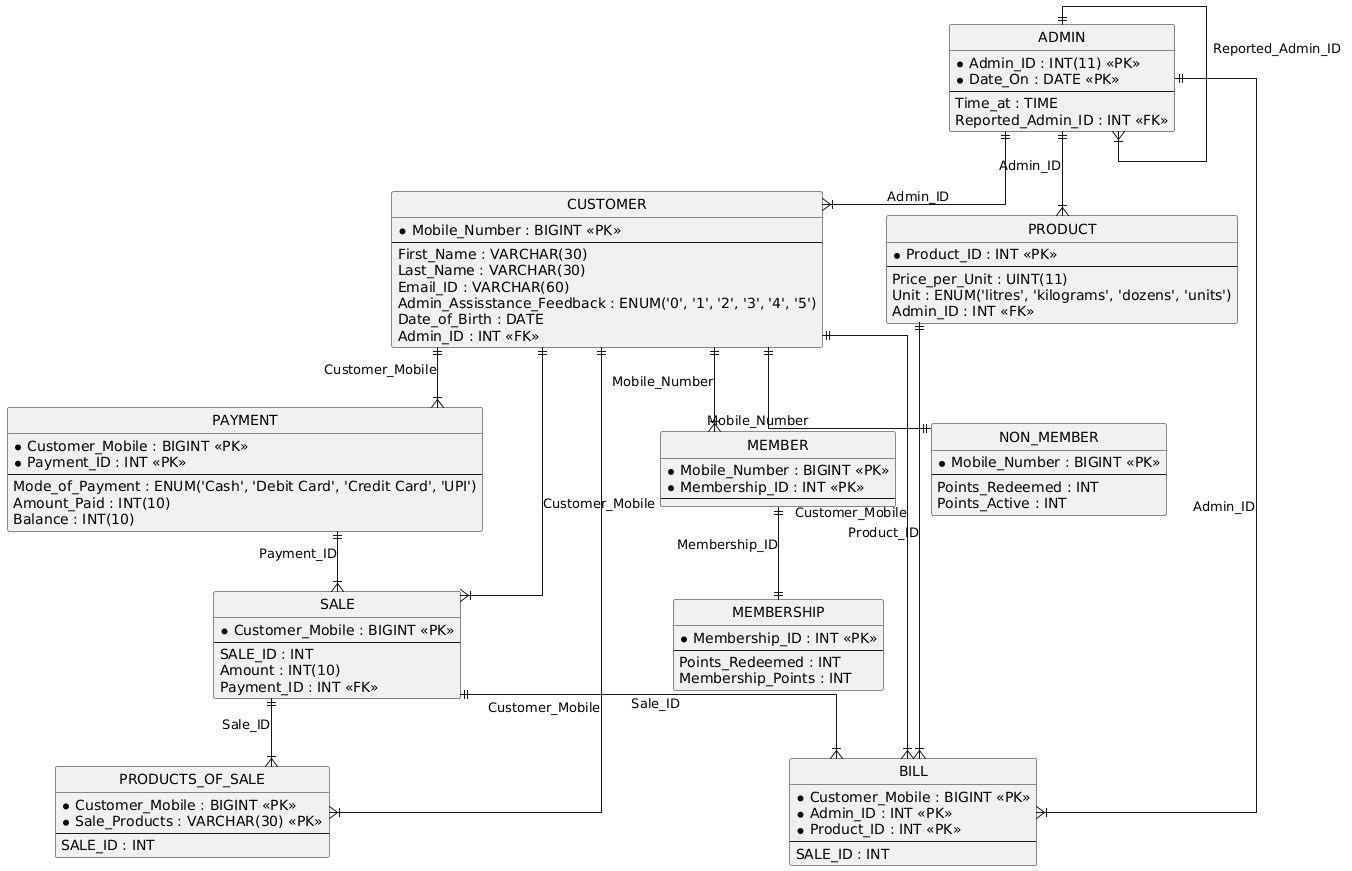

The diagram above was rendered by PlantUML. Its source (embedded in the PNG):
@startuml
hide circle
skinparam linetype ortho

entity "ADMIN" as ADMIN {
  * Admin_ID : INT(11) <<PK>>
  * Date_On : DATE <<PK>>
  --
  Time_at : TIME
  Reported_Admin_ID : INT <<FK>>
}

entity "CUSTOMER" as CUSTOMER {
  * Mobile_Number : BIGINT <<PK>>
  --
  First_Name : VARCHAR(30)
  Last_Name : VARCHAR(30)
  Email_ID : VARCHAR(60)
  Admin_Assisstance_Feedback : ENUM('0', '1', '2', '3', '4', '5')
  Date_of_Birth : DATE
  Admin_ID : INT <<FK>>
}

entity "MEMBER" as MEMBER {
  * Mobile_Number : BIGINT <<PK>>
  * Membership_ID : INT <<PK>>
  --
}

entity "NON_MEMBER" as NON_MEMBER {
  * Mobile_Number : BIGINT <<PK>>
  --
  Points_Redeemed : INT
  Points_Active : INT
}

entity "MEMBERSHIP" as MEMBERSHIP {
  * Membership_ID : INT <<PK>>
  --
  Points_Redeemed : INT
  Membership_Points : INT
}

entity "PRODUCT" as PRODUCT {
  * Product_ID : INT <<PK>>
  --
  Price_per_Unit : UINT(11)
  Unit : ENUM('litres', 'kilograms', 'dozens', 'units')
  Admin_ID : INT <<FK>>
}

entity "PAYMENT" as PAYMENT {
  * Customer_Mobile : BIGINT <<PK>>
  * Payment_ID : INT <<PK>>
  --
  Mode_of_Payment : ENUM('Cash', 'Debit Card', 'Credit Card', 'UPI')
  Amount_Paid : INT(10)
  Balance : INT(10)
}

entity "SALE" as SALE {
  * Customer_Mobile : BIGINT <<PK>>
  --
  SALE_ID : INT
  Amount : INT(10)
  Payment_ID : INT <<FK>>
}

entity "PRODUCTS_OF_SALE" as PRODUCTS_OF_SALE {
  * Customer_Mobile : BIGINT <<PK>>
  * Sale_Products : VARCHAR(30) <<PK>>
  --
  SALE_ID : INT
}

entity "BILL" as BILL {
  * Customer_Mobile : BIGINT <<PK>>
  * Admin_ID : INT <<PK>>
  * Product_ID : INT <<PK>>
  --
  SALE_ID : INT
}

ADMIN ||--|{ ADMIN : "Reported_Admin_ID"
ADMIN ||--|{ CUSTOMER : "Admin_ID"
CUSTOMER ||--|{ MEMBER : "Mobile_Number"
CUSTOMER ||--|| NON_MEMBER : "Mobile_Number"
MEMBER ||--|| MEMBERSHIP : "Membership_ID"
ADMIN ||--|{ PRODUCT : "Admin_ID"
CUSTOMER ||--|{ PAYMENT : "Customer_Mobile"
CUSTOMER ||--|{ SALE : "Customer_Mobile"
PAYMENT ||--|{ SALE : "Payment_ID"
CUSTOMER ||--|{ PRODUCTS_OF_SALE : "Customer_Mobile"
SALE ||--|{ PRODUCTS_OF_SALE : "Sale_ID"
ADMIN ||--|{ BILL : "Admin_ID"
CUSTOMER ||--|{ BILL : "Customer_Mobile"
SALE ||--|{ BILL : "Sale_ID"
PRODUCT ||--|{ BILL : "Product_ID"
@enduml